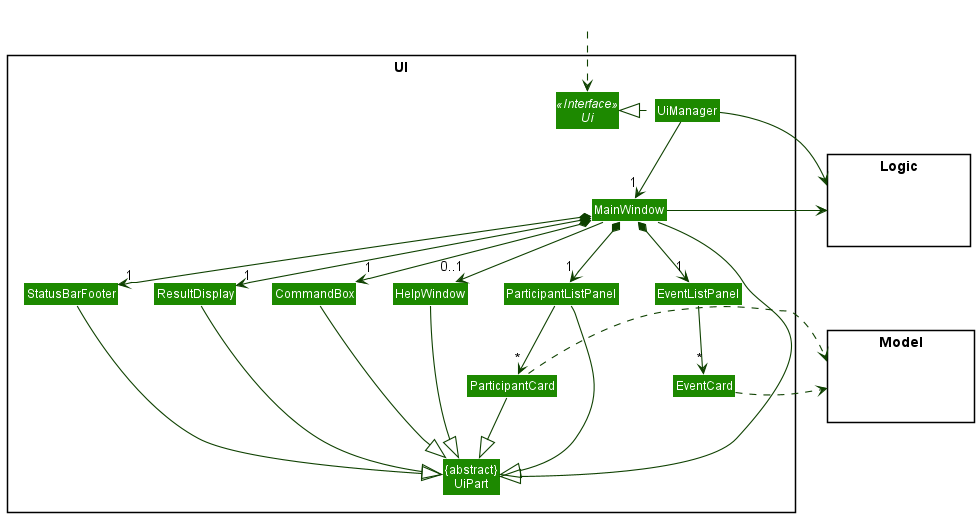

The diagram above was rendered by PlantUML. Its source (embedded in the PNG):
@startuml
!include style.puml
skinparam arrowThickness 1.1
skinparam arrowColor UI_COLOR_T4
skinparam classBackgroundColor UI_COLOR

package UI <<Rectangle>>{
Interface Ui <<Interface>>
Class "{abstract}\nUiPart" as UiPart
Class UiManager
Class MainWindow
Class HelpWindow
Class ResultDisplay
Class ParticipantListPanel
Class ParticipantCard
Class EventListPanel
Class EventCard
Class StatusBarFooter
Class CommandBox
}

package Model <<Rectangle>> {
Class HiddenModel #FFFFFF
}

package Logic <<Rectangle>> {
Class HiddenLogic #FFFFFF
}

Class HiddenOutside #FFFFFF
HiddenOutside ..> Ui

UiManager .left.|> Ui
UiManager -down-> "1" MainWindow
MainWindow *-down->  "1" CommandBox
MainWindow *-down-> "1" ResultDisplay
MainWindow *-down-> "1" ParticipantListPanel
MainWindow *-down-> "1" EventListPanel
MainWindow *-down-> "1" StatusBarFooter
MainWindow --> "0..1" HelpWindow

EventListPanel -down-> "*" EventCard
ParticipantListPanel -down-> "*" ParticipantCard

MainWindow --|> UiPart

ResultDisplay -down-|> UiPart
CommandBox -down-|> UiPart
ParticipantListPanel -down-|> UiPart
ParticipantCard -down-|> UiPart
StatusBarFooter -down-|> UiPart
HelpWindow -down-|> UiPart

EventCard .right.> Model
ParticipantCard .right.> Model
UiManager -right-> Logic
MainWindow -left-> Logic

EventListPanel -[hidden]left- ParticipantListPanel
ParticipantListPanel -[hidden]left- HelpWindow
HelpWindow -[hidden]left- CommandBox
CommandBox -[hidden]left- ResultDisplay
ResultDisplay -[hidden]left- StatusBarFooter

MainWindow -[hidden]-|> UiPart
@enduml